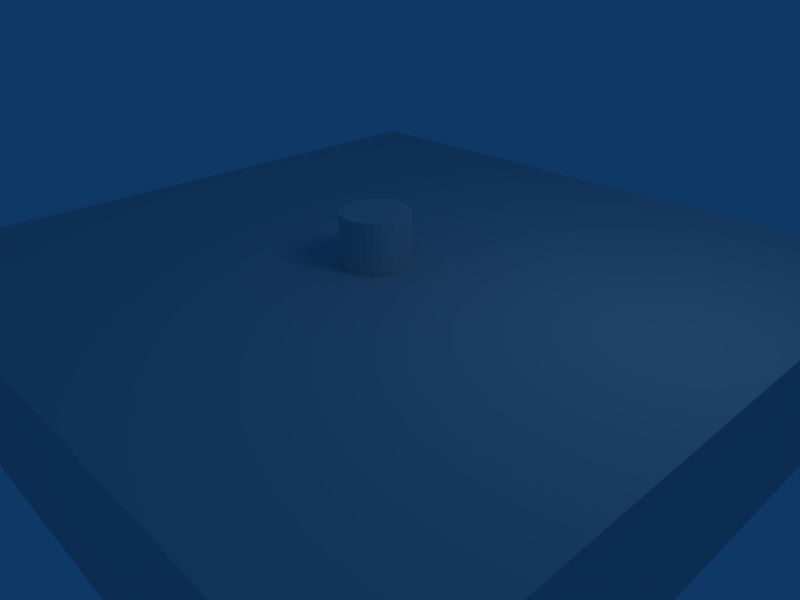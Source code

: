 # Source: NewRobot.blend  (saved by Blender 2.49.2; exported with 4.5.12 LTS)
import bpy
from mathutils import Matrix  # noqa: F401  (used for matrix-valued properties, if any)

bpy.ops.wm.read_factory_settings(use_empty=True)
scene = bpy.context.scene
scene.name = 'Scene'

# ---- collections
col_collection_1 = bpy.data.collections.new('Collection 1'); scene.collection.children.link(col_collection_1)

# ---- materials (node trees are filled in below, after node groups)
mat_material = bpy.data.materials.new('Material')
mat_material.alpha_threshold = 0.0
mat_material.roughness = 0.5
mat_material.line_color = (0.0, 0.0, 0.0, 1.0)

# ---- material node trees

# ---- world
world_world = bpy.data.worlds.new('World'); scene.world = world_world
world_world.color = (0.05656, 0.2208, 0.4)
world_world.use_sun_shadow = False
world_world.sun_shadow_jitter_overblur = 0.0
world_world.cycles.sampling_method = 'MANUAL'
world_world.cycles.sample_map_resolution = 256

# ---- cameras
cam_camera = bpy.data.cameras.new('Camera')
cam_camera.passepartout_alpha = 0.2
cam_camera.clip_end = 100.0
cam_camera.lens = 35.0
cam_camera.ortho_scale = 7.314
cam_camera.show_passepartout = False
cam_camera.show_safe_areas = True
cam_camera.dof.focus_distance = 0.0
cam_camera.dof.aperture_fstop = 128.0

# ---- lights
light_spot = bpy.data.lights.new('Spot', 'POINT')
light_spot.transmission_factor = 0.0
light_spot.cutoff_distance = 30.0
light_spot.energy = 100.0
light_spot.shadow_buffer_clip_start = 1.001
light_spot.shadow_soft_size = 1.0
light_spot.shadow_maximum_resolution = 0.006
light_spot.use_absolute_resolution = True
light_spot.cycles.use_multiple_importance_sampling = False

# ---- meshes
me_cylinder = bpy.data.meshes.new('Cylinder')
me_cylinder.from_pydata([(0.3536, 0.3536, -0.5), (0.4157, 0.2778, -0.5), (0.4619, 0.1913, -0.5), (0.4904, 0.09755, -0.5), (0.5, 3.775e-08, -0.5), (0.4904, -0.09755, -0.5), (0.4619, -0.1913, -0.5), (0.4157, -0.2778, -0.5), (0.3536, -0.3536, -0.5), (0.2778, -0.4157, -0.5), (0.1913, -0.4619, -0.5), (0.09755, -0.4904, -0.5), (-1.629e-07, -0.5, -0.5), (-0.09755, -0.4904, -0.5), (-0.1913, -0.4619, -0.5), (-0.2778, -0.4157, -0.5), (-0.3536, -0.3536, -0.5), (-0.4157, -0.2778, -0.5), (-0.4619, -0.1913, -0.5), (-0.4904, -0.09754, -0.5), (-0.5, 4.828e-07, -0.5), (-0.4904, 0.09755, -0.5), (-0.4619, 0.1913, -0.5), (-0.4157, 0.2778, -0.5), (-0.3536, 0.3536, -0.5), (-0.2778, 0.4157, -0.5), (-0.1913, 0.4619, -0.5), (-0.09754, 0.4904, -0.5), (8.027e-07, 0.5, -0.5), (0.09755, 0.4904, -0.5), (0.1913, 0.4619, -0.5), (0.2778, 0.4157, -0.5), (0.3536, 0.3536, 0.5), (0.4157, 0.2778, 0.5), (0.4619, 0.1913, 0.5), (0.4904, 0.09754, 0.5), (0.5, -1.123e-06, 0.5), (0.4904, -0.09755, 0.5), (0.4619, -0.1913, 0.5), (0.4157, -0.2778, 0.5), (0.3536, -0.3536, 0.5), (0.2778, -0.4157, 0.5), (0.1913, -0.4619, 0.5), (0.09755, -0.4904, 0.5), (4.649e-07, -0.5, 0.5), (-0.09754, -0.4904, 0.5), (-0.1913, -0.4619, 0.5), (-0.2778, -0.4157, 0.5), (-0.3536, -0.3536, 0.5), (-0.4157, -0.2778, 0.5), (-0.4619, -0.1913, 0.5), (-0.4904, -0.09755, 0.5), (-0.5, -2.052e-06, 0.5), (-0.4904, 0.09754, 0.5), (-0.4619, 0.1913, 0.5), (-0.4157, 0.2778, 0.5), (-0.3536, 0.3536, 0.5), (-0.2778, 0.4157, 0.5), (-0.1913, 0.4619, 0.5), (-0.09755, 0.4904, 0.5), (-3.64e-06, 0.5, 0.5), (0.09754, 0.4904, 0.5), (0.1913, 0.4619, 0.5), (0.2778, 0.4157, 0.5), (0.0, 0.0, -0.5), (0.0, 0.0, 0.5)], [], [(64, 0, 1), (65, 33, 32), (64, 1, 2), (65, 34, 33), (64, 2, 3), (65, 35, 34), (64, 3, 4), (65, 36, 35), (64, 4, 5), (65, 37, 36), (64, 5, 6), (65, 38, 37), (64, 6, 7), (65, 39, 38), (64, 7, 8), (65, 40, 39), (64, 8, 9), (65, 41, 40), (64, 9, 10), (65, 42, 41), (64, 10, 11), (65, 43, 42), (64, 11, 12), (65, 44, 43), (64, 12, 13), (65, 45, 44), (64, 13, 14), (65, 46, 45), (64, 14, 15), (65, 47, 46), (64, 15, 16), (65, 48, 47), (64, 16, 17), (65, 49, 48), (64, 17, 18), (65, 50, 49), (64, 18, 19), (65, 51, 50), (64, 19, 20), (65, 52, 51), (64, 20, 21), (65, 53, 52), (64, 21, 22), (65, 54, 53), (64, 22, 23), (65, 55, 54), (64, 23, 24), (65, 56, 55), (64, 24, 25), (65, 57, 56), (64, 25, 26), (65, 58, 57), (64, 26, 27), (65, 59, 58), (64, 27, 28), (65, 60, 59), (64, 28, 29), (65, 61, 60), (64, 29, 30), (65, 62, 61), (64, 30, 31), (65, 63, 62), (31, 0, 64), (65, 32, 63), (0, 32, 33, 1), (1, 33, 34, 2), (2, 34, 35, 3), (3, 35, 36, 4), (4, 36, 37, 5), (5, 37, 38, 6), (6, 38, 39, 7), (7, 39, 40, 8), (8, 40, 41, 9), (9, 41, 42, 10), (10, 42, 43, 11), (11, 43, 44, 12), (12, 44, 45, 13), (13, 45, 46, 14), (14, 46, 47, 15), (15, 47, 48, 16), (16, 48, 49, 17), (17, 49, 50, 18), (18, 50, 51, 19), (19, 51, 52, 20), (20, 52, 53, 21), (21, 53, 54, 22), (22, 54, 55, 23), (23, 55, 56, 24), (24, 56, 57, 25), (25, 57, 58, 26), (26, 58, 59, 27), (27, 59, 60, 28), (28, 60, 61, 29), (29, 61, 62, 30), (30, 62, 63, 31), (32, 0, 31, 63)])
me_cylinder.use_remesh_preserve_volume = False
me_cylinder.use_remesh_preserve_attributes = False
me_cylinder.use_mirror_vertex_groups = False
me_cylinder.update()
me_cube = bpy.data.meshes.new('Cube')
me_cube.from_pydata([(1.0, 1.0, -1.0), (1.0, -1.0, -1.0), (-1.0, -1.0, -1.0), (-1.0, 1.0, -1.0), (1.0, 1.0, 1.0), (1.0, -1.0, 1.0), (-1.0, -1.0, 1.0), (-1.0, 1.0, 1.0), (-1.0, 5.136, 1.0), (1.0, 5.136, 1.0), (-1.0, 5.136, -1.0), (1.0, 5.136, -1.0), (-1.0, -4.798, 1.0), (1.0, -4.798, 1.0), (-1.0, -4.798, -1.0), (1.0, -4.798, -1.0), (-5.138, -4.798, -1.0), (-5.138, -4.798, 1.0), (-5.138, 5.136, -1.0), (-5.138, 5.136, 1.0), (-5.138, 1.0, 1.0), (-5.138, -1.0, 1.0), (-5.138, 1.0, -1.0), (-5.138, -1.0, -1.0), (5.164, -4.798, -1.0), (5.164, -4.798, 1.0), (5.164, 5.136, -1.0), (5.164, 5.136, 1.0), (5.164, -1.0, 1.0), (5.164, 1.0, 1.0), (5.164, -1.0, -1.0), (5.164, 1.0, -1.0)], [], [(0, 1, 2, 3), (4, 7, 6, 5), (7, 4, 9, 8), (0, 3, 10, 11), (9, 11, 10, 8), (5, 6, 12, 13), (2, 1, 15, 14), (15, 13, 12, 14), (14, 12, 17, 16), (2, 14, 16, 23), (12, 6, 21, 17), (10, 3, 22, 18), (8, 10, 18, 19), (7, 8, 19, 20), (6, 7, 20, 21), (3, 2, 23, 22), (23, 21, 20, 22), (22, 20, 19, 18), (21, 23, 16, 17), (15, 1, 30, 24), (13, 15, 24, 25), (5, 13, 25, 28), (11, 9, 27, 26), (0, 11, 26, 31), (9, 4, 29, 27), (4, 5, 28, 29), (1, 0, 31, 30), (31, 29, 28, 30), (29, 31, 26, 27), (30, 28, 25, 24)])
me_cube.materials.append(mat_material)
me_cube.use_remesh_preserve_volume = False
me_cube.use_remesh_preserve_attributes = False
me_cube.use_mirror_vertex_groups = False
me_cube.update()

# ---- objects
ob_cylinder = bpy.data.objects.new('Cylinder', me_cylinder)
ob_cube = bpy.data.objects.new('Cube', me_cube)
ob_lamp = bpy.data.objects.new('Lamp', light_spot)
ob_camera = bpy.data.objects.new('Camera', cam_camera)

# ---- transforms, parenting, visibility, modifiers, constraints
ob_cylinder.location = (0.0147, 0.01968, 1.262)
ob_cylinder.lock_rotations_4d = False
ob_cylinder.empty_display_type = 'ARROWS'
ob_cylinder.lineart.crease_threshold = 0.0
ob_cube.location = (0.0, 0.0, 0.0)
ob_cube.lock_rotations_4d = False
ob_cube.empty_display_type = 'ARROWS'
ob_cube.color = (0.0, 0.0, 0.0, 1.0)
ob_cube.lineart.crease_threshold = 0.0
ob_lamp.location = (4.076, 1.005, 5.904)
ob_lamp.rotation_euler = (0.6503, 0.05522, 1.866)
ob_lamp.lock_rotations_4d = False
ob_lamp.empty_display_type = 'ARROWS'
ob_lamp.color = (0.0, 0.0, 0.0, 0.0)
ob_lamp.lineart.crease_threshold = 0.0
ob_camera.location = (7.481, -6.508, 5.344)
ob_camera.rotation_euler = (1.109, 0.01082, 0.8149)
ob_camera.lock_rotations_4d = False
ob_camera.empty_display_type = 'ARROWS'
ob_camera.color = (0.0, 0.0, 0.0, 0.0)
ob_camera.display_type = 'WIRE'
ob_camera.lineart.crease_threshold = 0.0

# ---- collection membership
col_collection_1.objects.link(ob_cylinder)
col_collection_1.objects.link(ob_cube)
col_collection_1.objects.link(ob_lamp)
col_collection_1.objects.link(ob_camera)

# ---- scene / render settings (as saved in the file)
scene.camera = ob_camera
scene.frame_start = 1; scene.frame_end = 250; scene.frame_set(11)
scene.render.engine = 'BLENDER_EEVEE_NEXT'
scene.render.image_settings.file_format = 'JPEG'
scene.render.image_settings.color_mode = 'RGB'
scene.render.image_settings.compression = 90
scene.render.resolution_x = 800
scene.render.resolution_y = 600
scene.render.pixel_aspect_x = 100.0
scene.render.pixel_aspect_y = 100.0
scene.render.fps = 25
scene.render.dither_intensity = 0.0
scene.render.use_compositing = False
scene.render.use_sequencer = False
scene.render.bake_margin = 2
scene.render.bake_bias = 0.0
scene.render.use_stamp_time = False
scene.render.use_stamp_date = False
scene.render.use_stamp_frame = False
scene.render.use_stamp_camera = False
scene.render.use_stamp_scene = False
scene.render.use_stamp_filename = False
scene.render.use_stamp_render_time = False
scene.render.stamp_font_size = 0
scene.cycles.use_denoising = False
scene.cycles.samples = 10
scene.cycles.sampling_pattern = 'TABULATED_SOBOL'
scene.cycles.light_sampling_threshold = 0.0
scene.cycles.use_adaptive_sampling = False
scene.cycles.use_light_tree = False
scene.cycles.blur_glossy = 0.0
scene.cycles.volume_bounces = 1
scene.cycles.pixel_filter_type = 'GAUSSIAN'
scene.cycles.sample_clamp_indirect = 0.0
scene.view_settings.view_transform = 'Raw'
bpy.context.view_layer.update()
